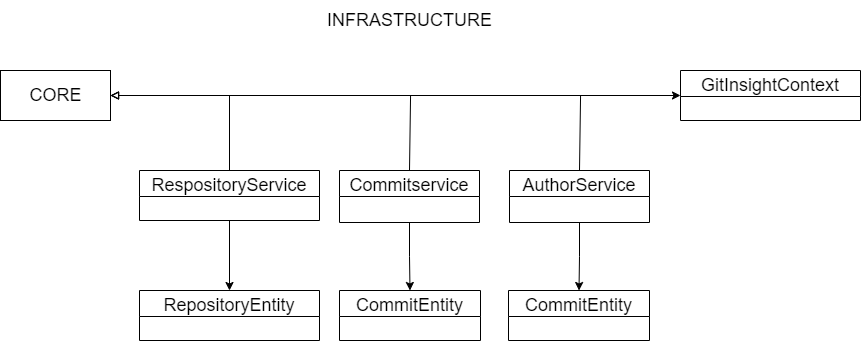

The diagram above was exported from draw.io. Its source (the exported page's mxGraphModel, read from the mxfile embedded in the PNG):
<mxGraphModel dx="967" dy="727" grid="1" gridSize="10" guides="1" tooltips="1" connect="1" arrows="1" fold="1" page="1" pageScale="1" pageWidth="827" pageHeight="1169" math="0" shadow="0">
  <root>
    <mxCell id="0" />
    <mxCell id="1" parent="0" />
    <mxCell id="Y-5rQToqjsnFa-_yCiLx-1" value="&lt;font style=&quot;font-size: 18px;&quot;&gt;INFRASTRUCTURE&lt;/font&gt;" style="text;html=1;align=center;verticalAlign=middle;resizable=0;points=[];autosize=1;strokeColor=none;fillColor=none;" vertex="1" parent="1">
      <mxGeometry x="334" y="50" width="190" height="40" as="geometry" />
    </mxCell>
    <mxCell id="Y-5rQToqjsnFa-_yCiLx-2" value="CORE" style="html=1;fontSize=18;" vertex="1" parent="1">
      <mxGeometry x="20" y="120" width="110" height="50" as="geometry" />
    </mxCell>
    <mxCell id="Y-5rQToqjsnFa-_yCiLx-22" style="edgeStyle=orthogonalEdgeStyle;rounded=0;orthogonalLoop=1;jettySize=auto;html=1;entryX=1;entryY=0.5;entryDx=0;entryDy=0;fontSize=18;endArrow=block;endFill=0;exitX=0.5;exitY=0;exitDx=0;exitDy=0;" edge="1" parent="1" source="Y-5rQToqjsnFa-_yCiLx-13" target="Y-5rQToqjsnFa-_yCiLx-2">
      <mxGeometry relative="1" as="geometry" />
    </mxCell>
    <mxCell id="Y-5rQToqjsnFa-_yCiLx-32" style="edgeStyle=orthogonalEdgeStyle;rounded=0;orthogonalLoop=1;jettySize=auto;html=1;fontSize=18;endArrow=classic;endFill=1;" edge="1" parent="1" source="Y-5rQToqjsnFa-_yCiLx-13" target="Y-5rQToqjsnFa-_yCiLx-29">
      <mxGeometry relative="1" as="geometry" />
    </mxCell>
    <mxCell id="Y-5rQToqjsnFa-_yCiLx-34" style="edgeStyle=orthogonalEdgeStyle;rounded=0;orthogonalLoop=1;jettySize=auto;html=1;entryX=0;entryY=0.5;entryDx=0;entryDy=0;fontSize=18;endArrow=classic;endFill=1;exitX=0.5;exitY=0;exitDx=0;exitDy=0;" edge="1" parent="1" source="Y-5rQToqjsnFa-_yCiLx-13" target="Y-5rQToqjsnFa-_yCiLx-33">
      <mxGeometry relative="1" as="geometry" />
    </mxCell>
    <mxCell id="Y-5rQToqjsnFa-_yCiLx-13" value="RespositoryService" style="swimlane;fontStyle=0;childLayout=stackLayout;horizontal=1;startSize=26;fillColor=none;horizontalStack=0;resizeParent=1;resizeParentMax=0;resizeLast=0;collapsible=1;marginBottom=0;fontSize=18;" vertex="1" parent="1">
      <mxGeometry x="159" y="220" width="180" height="50" as="geometry">
        <mxRectangle x="159" y="220" width="200" height="40" as="alternateBounds" />
      </mxGeometry>
    </mxCell>
    <mxCell id="Y-5rQToqjsnFa-_yCiLx-37" style="edgeStyle=orthogonalEdgeStyle;rounded=0;orthogonalLoop=1;jettySize=auto;html=1;entryX=0.5;entryY=0;entryDx=0;entryDy=0;fontSize=18;endArrow=classic;endFill=1;" edge="1" parent="1" source="Y-5rQToqjsnFa-_yCiLx-18" target="Y-5rQToqjsnFa-_yCiLx-36">
      <mxGeometry relative="1" as="geometry" />
    </mxCell>
    <mxCell id="Y-5rQToqjsnFa-_yCiLx-18" value="Commitservice" style="swimlane;fontStyle=0;childLayout=stackLayout;horizontal=1;startSize=26;fillColor=none;horizontalStack=0;resizeParent=1;resizeParentMax=0;resizeLast=0;collapsible=1;marginBottom=0;fontSize=18;" vertex="1" parent="1">
      <mxGeometry x="359" y="220" width="140" height="52" as="geometry" />
    </mxCell>
    <mxCell id="Y-5rQToqjsnFa-_yCiLx-39" style="edgeStyle=orthogonalEdgeStyle;rounded=0;orthogonalLoop=1;jettySize=auto;html=1;entryX=0.5;entryY=0;entryDx=0;entryDy=0;fontSize=18;endArrow=classic;endFill=1;" edge="1" parent="1" source="Y-5rQToqjsnFa-_yCiLx-20" target="Y-5rQToqjsnFa-_yCiLx-38">
      <mxGeometry relative="1" as="geometry" />
    </mxCell>
    <mxCell id="Y-5rQToqjsnFa-_yCiLx-20" value="AuthorService" style="swimlane;fontStyle=0;childLayout=stackLayout;horizontal=1;startSize=26;fillColor=none;horizontalStack=0;resizeParent=1;resizeParentMax=0;resizeLast=0;collapsible=1;marginBottom=0;fontSize=18;" vertex="1" parent="1">
      <mxGeometry x="529" y="220" width="140" height="52" as="geometry" />
    </mxCell>
    <mxCell id="Y-5rQToqjsnFa-_yCiLx-25" value="" style="endArrow=block;html=1;rounded=0;fontSize=18;endFill=0;edgeStyle=orthogonalEdgeStyle;exitX=0.5;exitY=0;exitDx=0;exitDy=0;" edge="1" parent="1" source="Y-5rQToqjsnFa-_yCiLx-18">
      <mxGeometry width="50" height="50" relative="1" as="geometry">
        <mxPoint x="410" y="150" as="sourcePoint" />
        <mxPoint x="130" y="145" as="targetPoint" />
        <Array as="points">
          <mxPoint x="430" y="145" />
        </Array>
      </mxGeometry>
    </mxCell>
    <mxCell id="Y-5rQToqjsnFa-_yCiLx-27" value="" style="endArrow=block;html=1;rounded=0;fontSize=18;edgeStyle=orthogonalEdgeStyle;exitX=0.5;exitY=0;exitDx=0;exitDy=0;endFill=0;" edge="1" parent="1" source="Y-5rQToqjsnFa-_yCiLx-20" target="Y-5rQToqjsnFa-_yCiLx-2">
      <mxGeometry width="50" height="50" relative="1" as="geometry">
        <mxPoint x="600" y="145" as="sourcePoint" />
        <mxPoint x="190" y="100" as="targetPoint" />
        <Array as="points">
          <mxPoint x="600" y="145" />
        </Array>
      </mxGeometry>
    </mxCell>
    <mxCell id="Y-5rQToqjsnFa-_yCiLx-29" value="RepositoryEntity" style="swimlane;fontStyle=0;childLayout=stackLayout;horizontal=1;startSize=26;fillColor=none;horizontalStack=0;resizeParent=1;resizeParentMax=0;resizeLast=0;collapsible=1;marginBottom=0;fontSize=18;" vertex="1" parent="1">
      <mxGeometry x="159" y="340" width="180" height="50" as="geometry">
        <mxRectangle x="159" y="220" width="200" height="40" as="alternateBounds" />
      </mxGeometry>
    </mxCell>
    <mxCell id="Y-5rQToqjsnFa-_yCiLx-33" value="GitInsightContext" style="swimlane;fontStyle=0;childLayout=stackLayout;horizontal=1;startSize=26;fillColor=none;horizontalStack=0;resizeParent=1;resizeParentMax=0;resizeLast=0;collapsible=1;marginBottom=0;fontSize=18;" vertex="1" parent="1">
      <mxGeometry x="700" y="120" width="180" height="50" as="geometry">
        <mxRectangle x="159" y="220" width="200" height="40" as="alternateBounds" />
      </mxGeometry>
    </mxCell>
    <mxCell id="Y-5rQToqjsnFa-_yCiLx-36" value="CommitEntity" style="swimlane;fontStyle=0;childLayout=stackLayout;horizontal=1;startSize=26;fillColor=none;horizontalStack=0;resizeParent=1;resizeParentMax=0;resizeLast=0;collapsible=1;marginBottom=0;fontSize=18;" vertex="1" parent="1">
      <mxGeometry x="359" y="340" width="141" height="50" as="geometry">
        <mxRectangle x="159" y="220" width="200" height="40" as="alternateBounds" />
      </mxGeometry>
    </mxCell>
    <mxCell id="Y-5rQToqjsnFa-_yCiLx-38" value="CommitEntity" style="swimlane;fontStyle=0;childLayout=stackLayout;horizontal=1;startSize=26;fillColor=none;horizontalStack=0;resizeParent=1;resizeParentMax=0;resizeLast=0;collapsible=1;marginBottom=0;fontSize=18;" vertex="1" parent="1">
      <mxGeometry x="528" y="340" width="141" height="50" as="geometry">
        <mxRectangle x="159" y="220" width="200" height="40" as="alternateBounds" />
      </mxGeometry>
    </mxCell>
  </root>
</mxGraphModel>